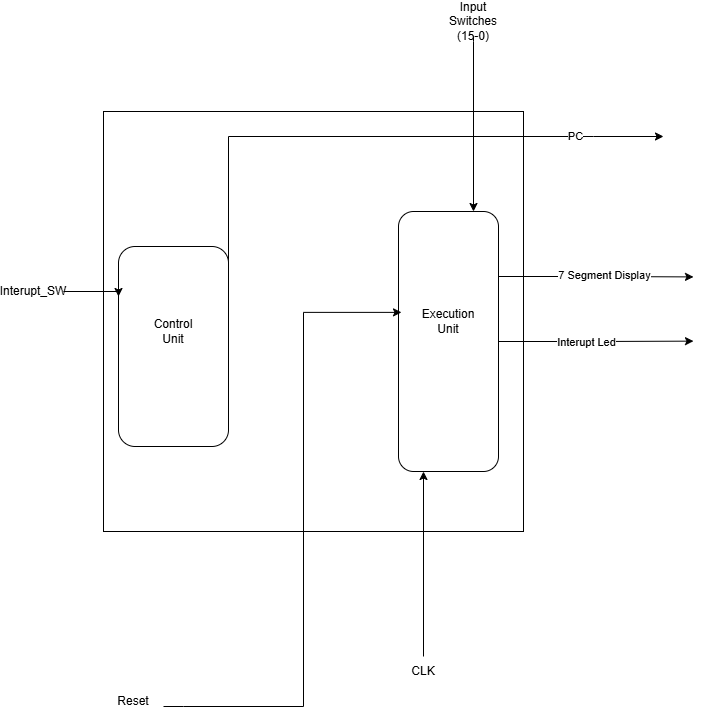

The diagram above was exported from draw.io. Its source (the exported page's mxGraphModel, read from the mxfile embedded in the PNG):
<mxGraphModel dx="1068" dy="746" grid="1" gridSize="10" guides="1" tooltips="1" connect="1" arrows="1" fold="1" page="1" pageScale="1" pageWidth="850" pageHeight="1100" math="0" shadow="0">
  <root>
    <mxCell id="0" />
    <mxCell id="1" parent="0" />
    <mxCell id="XJQlHRIbC-SAZW7hOI78-5" parent="1" style="whiteSpace=wrap;html=1;aspect=fixed;" value="" vertex="1">
      <mxGeometry height="420" width="420" x="170" y="125" as="geometry" />
    </mxCell>
    <mxCell id="XJQlHRIbC-SAZW7hOI78-16" edge="1" parent="1" source="XJQlHRIbC-SAZW7hOI78-1" style="edgeStyle=orthogonalEdgeStyle;rounded=0;orthogonalLoop=1;jettySize=auto;html=1;exitX=0.75;exitY=1;exitDx=0;exitDy=0;">
      <mxGeometry relative="1" as="geometry">
        <Array as="points">
          <mxPoint x="295" y="150" />
          <mxPoint x="660" y="150" />
        </Array>
        <mxPoint x="730" y="150" as="targetPoint" />
      </mxGeometry>
    </mxCell>
    <mxCell id="XJQlHRIbC-SAZW7hOI78-18" connectable="0" parent="XJQlHRIbC-SAZW7hOI78-16" style="edgeLabel;html=1;align=center;verticalAlign=middle;resizable=0;points=[];" value="PC" vertex="1">
      <mxGeometry relative="1" x="0.7016" y="1" as="geometry">
        <mxPoint as="offset" />
      </mxGeometry>
    </mxCell>
    <mxCell id="XJQlHRIbC-SAZW7hOI78-1" parent="1" style="rounded=1;whiteSpace=wrap;html=1;rotation=-90;" value="" vertex="1">
      <mxGeometry height="110" width="200" x="140" y="305" as="geometry" />
    </mxCell>
    <mxCell id="XJQlHRIbC-SAZW7hOI78-21" edge="1" parent="1" source="XJQlHRIbC-SAZW7hOI78-2" style="edgeStyle=orthogonalEdgeStyle;rounded=0;orthogonalLoop=1;jettySize=auto;html=1;exitX=0.5;exitY=1;exitDx=0;exitDy=0;">
      <mxGeometry relative="1" as="geometry">
        <mxPoint x="760" y="354.63157894736844" as="targetPoint" />
      </mxGeometry>
    </mxCell>
    <mxCell id="XJQlHRIbC-SAZW7hOI78-22" connectable="0" parent="XJQlHRIbC-SAZW7hOI78-21" style="edgeLabel;html=1;align=center;verticalAlign=middle;resizable=0;points=[];" value="Interupt Led" vertex="1">
      <mxGeometry relative="1" x="-0.1073" y="3" as="geometry">
        <mxPoint y="3" as="offset" />
      </mxGeometry>
    </mxCell>
    <mxCell id="XJQlHRIbC-SAZW7hOI78-23" edge="1" parent="1" source="XJQlHRIbC-SAZW7hOI78-2" style="edgeStyle=orthogonalEdgeStyle;rounded=0;orthogonalLoop=1;jettySize=auto;html=1;exitX=0.75;exitY=1;exitDx=0;exitDy=0;">
      <mxGeometry relative="1" as="geometry">
        <mxPoint x="760" y="290.42105263157896" as="targetPoint" />
      </mxGeometry>
    </mxCell>
    <mxCell id="XJQlHRIbC-SAZW7hOI78-24" connectable="0" parent="XJQlHRIbC-SAZW7hOI78-23" style="edgeLabel;html=1;align=center;verticalAlign=middle;resizable=0;points=[];" value="7 Segment Display" vertex="1">
      <mxGeometry relative="1" x="-0.1827" y="2" as="geometry">
        <mxPoint x="25" as="offset" />
      </mxGeometry>
    </mxCell>
    <mxCell id="XJQlHRIbC-SAZW7hOI78-2" parent="1" style="rounded=1;whiteSpace=wrap;html=1;rotation=-90;" value="" vertex="1">
      <mxGeometry height="100" width="260" x="385" y="305" as="geometry" />
    </mxCell>
    <mxCell id="XJQlHRIbC-SAZW7hOI78-3" parent="1" style="text;html=1;whiteSpace=wrap;strokeColor=none;fillColor=none;align=center;verticalAlign=middle;rounded=0;" value="Control Unit" vertex="1">
      <mxGeometry height="30" width="60" x="210" y="330" as="geometry" />
    </mxCell>
    <mxCell id="XJQlHRIbC-SAZW7hOI78-4" parent="1" style="text;html=1;whiteSpace=wrap;strokeColor=none;fillColor=none;align=center;verticalAlign=middle;rounded=0;" value="Execution Unit" vertex="1">
      <mxGeometry height="30" width="60" x="485" y="320" as="geometry" />
    </mxCell>
    <mxCell id="XJQlHRIbC-SAZW7hOI78-7" edge="1" parent="1" source="XJQlHRIbC-SAZW7hOI78-6" style="edgeStyle=orthogonalEdgeStyle;rounded=0;orthogonalLoop=1;jettySize=auto;html=1;entryX=0.75;entryY=0;entryDx=0;entryDy=0;" target="XJQlHRIbC-SAZW7hOI78-1">
      <mxGeometry relative="1" as="geometry">
        <Array as="points">
          <mxPoint x="185" y="305" />
        </Array>
      </mxGeometry>
    </mxCell>
    <mxCell id="XJQlHRIbC-SAZW7hOI78-6" parent="1" style="text;html=1;whiteSpace=wrap;strokeColor=none;fillColor=none;align=center;verticalAlign=middle;rounded=0;" value="Interupt_SW" vertex="1">
      <mxGeometry height="30" width="60" x="70" y="290" as="geometry" />
    </mxCell>
    <mxCell id="XJQlHRIbC-SAZW7hOI78-10" edge="1" parent="1" source="XJQlHRIbC-SAZW7hOI78-8" style="edgeStyle=orthogonalEdgeStyle;rounded=0;orthogonalLoop=1;jettySize=auto;html=1;entryX=0.612;entryY=0.03;entryDx=0;entryDy=0;entryPerimeter=0;" target="XJQlHRIbC-SAZW7hOI78-2">
      <mxGeometry relative="1" as="geometry">
        <Array as="points">
          <mxPoint x="250" y="720" />
          <mxPoint x="370" y="720" />
          <mxPoint x="370" y="326" />
        </Array>
      </mxGeometry>
    </mxCell>
    <mxCell id="XJQlHRIbC-SAZW7hOI78-8" parent="1" style="text;html=1;whiteSpace=wrap;strokeColor=none;fillColor=none;align=center;verticalAlign=middle;rounded=0;" value="Reset" vertex="1">
      <mxGeometry height="30" width="60" x="170" y="700" as="geometry" />
    </mxCell>
    <mxCell id="XJQlHRIbC-SAZW7hOI78-15" edge="1" parent="1" source="XJQlHRIbC-SAZW7hOI78-14" style="edgeStyle=orthogonalEdgeStyle;rounded=0;orthogonalLoop=1;jettySize=auto;html=1;entryX=0;entryY=0.25;entryDx=0;entryDy=0;" target="XJQlHRIbC-SAZW7hOI78-2">
      <mxGeometry relative="1" as="geometry" />
    </mxCell>
    <mxCell id="XJQlHRIbC-SAZW7hOI78-14" parent="1" style="text;html=1;whiteSpace=wrap;strokeColor=none;fillColor=none;align=center;verticalAlign=middle;rounded=0;" value="CLK" vertex="1">
      <mxGeometry height="30" width="60" x="460" y="670" as="geometry" />
    </mxCell>
    <mxCell id="XJQlHRIbC-SAZW7hOI78-20" edge="1" parent="1" source="XJQlHRIbC-SAZW7hOI78-19" style="edgeStyle=orthogonalEdgeStyle;rounded=0;orthogonalLoop=1;jettySize=auto;html=1;entryX=1;entryY=0.75;entryDx=0;entryDy=0;" target="XJQlHRIbC-SAZW7hOI78-2" value="">
      <mxGeometry relative="1" as="geometry">
        <Array as="points">
          <mxPoint x="540" y="55" />
        </Array>
      </mxGeometry>
    </mxCell>
    <mxCell id="XJQlHRIbC-SAZW7hOI78-19" parent="1" style="text;html=1;whiteSpace=wrap;strokeColor=none;fillColor=none;align=center;verticalAlign=middle;rounded=0;" value="Input Switches (15-0)" vertex="1">
      <mxGeometry height="30" width="60" x="510" y="20" as="geometry" />
    </mxCell>
  </root>
</mxGraphModel>